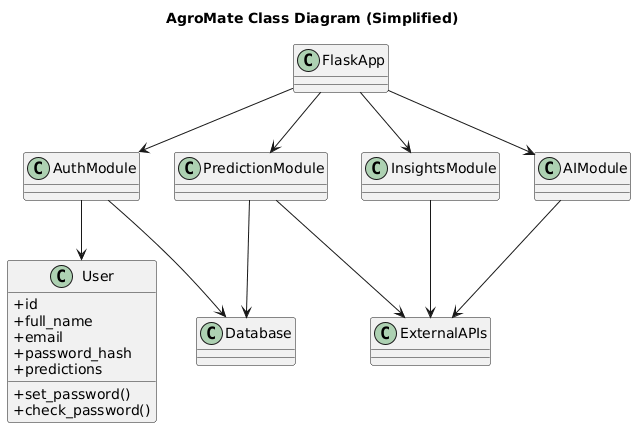

The diagram above was rendered by PlantUML. Its source (embedded in the PNG):
@startuml
title AgroMate Class Diagram (Simplified)
skinparam classAttributeIconSize 0

class User {
  +id
  +full_name
  +email
  +password_hash
  +predictions
  +set_password()
  +check_password()
}

class FlaskApp
class AuthModule
class PredictionModule
class InsightsModule
class AIModule
class Database
class ExternalAPIs

FlaskApp --> AuthModule
FlaskApp --> PredictionModule
FlaskApp --> InsightsModule
FlaskApp --> AIModule
AuthModule --> User
AuthModule --> Database
PredictionModule --> Database
PredictionModule --> ExternalAPIs
InsightsModule --> ExternalAPIs
AIModule --> ExternalAPIs
@enduml